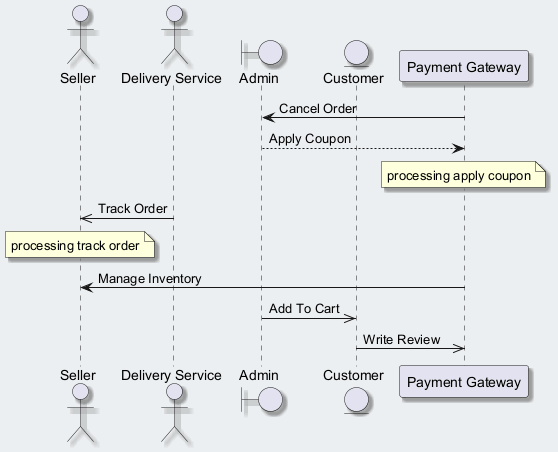

The diagram above was rendered by PlantUML. Its source (embedded in the PNG):
@startuml
skinparam backgroundColor #ECEFF1
skinparam classBackgroundColor #FFFFFF
skinparam classBorderColor #455A64
skinparam shadowing true
actor "Seller" as S
actor "Delivery Service" as DS
boundary "Admin" as A
entity "Customer" as C
participant "Payment Gateway" as PG
PG -> A : Cancel Order
A --> PG : Apply Coupon
note over PG : processing apply coupon
DS ->> S : Track Order
note over S : processing track order
PG -> S : Manage Inventory
A ->> C : Add To Cart
C ->> PG : Write Review
@enduml